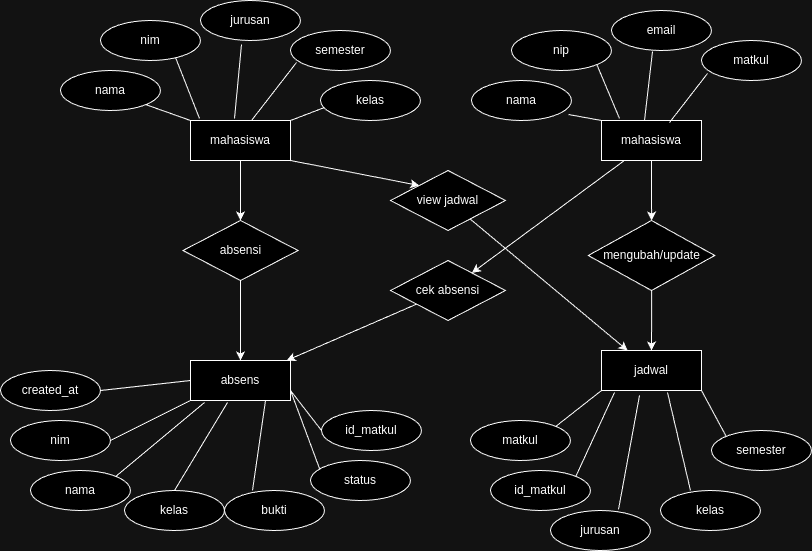

The diagram above was exported from draw.io. Its source (the exported page's mxGraphModel, read from the mxfile embedded in the PNG):
<mxGraphModel dx="880" dy="481" grid="1" gridSize="10" guides="1" tooltips="1" connect="1" arrows="1" fold="1" page="1" pageScale="1" pageWidth="827" pageHeight="1169" math="0" shadow="0">
  <root>
    <mxCell id="0" />
    <mxCell id="1" parent="0" />
    <mxCell id="-d_JZLC6HZjmG9NuxDRY-68" value="" style="edgeStyle=orthogonalEdgeStyle;rounded=0;orthogonalLoop=1;jettySize=auto;html=1;" edge="1" parent="1" source="-d_JZLC6HZjmG9NuxDRY-14" target="-d_JZLC6HZjmG9NuxDRY-64">
      <mxGeometry relative="1" as="geometry" />
    </mxCell>
    <mxCell id="-d_JZLC6HZjmG9NuxDRY-14" value="mahasiswa" style="rounded=0;whiteSpace=wrap;html=1;" vertex="1" parent="1">
      <mxGeometry x="200" y="120" width="100" height="40" as="geometry" />
    </mxCell>
    <mxCell id="-d_JZLC6HZjmG9NuxDRY-15" value="nim" style="ellipse;whiteSpace=wrap;html=1;" vertex="1" parent="1">
      <mxGeometry x="110" y="20" width="100" height="40" as="geometry" />
    </mxCell>
    <mxCell id="-d_JZLC6HZjmG9NuxDRY-16" value="nama" style="ellipse;whiteSpace=wrap;html=1;" vertex="1" parent="1">
      <mxGeometry x="70" y="70" width="100" height="40" as="geometry" />
    </mxCell>
    <mxCell id="-d_JZLC6HZjmG9NuxDRY-17" value="jurusan" style="ellipse;whiteSpace=wrap;html=1;" vertex="1" parent="1">
      <mxGeometry x="210" width="100" height="40" as="geometry" />
    </mxCell>
    <mxCell id="-d_JZLC6HZjmG9NuxDRY-18" value="semester" style="ellipse;whiteSpace=wrap;html=1;" vertex="1" parent="1">
      <mxGeometry x="300" y="30" width="100" height="40" as="geometry" />
    </mxCell>
    <mxCell id="-d_JZLC6HZjmG9NuxDRY-19" value="kelas" style="ellipse;whiteSpace=wrap;html=1;" vertex="1" parent="1">
      <mxGeometry x="330" y="80" width="100" height="40" as="geometry" />
    </mxCell>
    <mxCell id="-d_JZLC6HZjmG9NuxDRY-91" value="" style="edgeStyle=orthogonalEdgeStyle;rounded=0;orthogonalLoop=1;jettySize=auto;html=1;" edge="1" parent="1" source="-d_JZLC6HZjmG9NuxDRY-20" target="-d_JZLC6HZjmG9NuxDRY-90">
      <mxGeometry relative="1" as="geometry" />
    </mxCell>
    <mxCell id="-d_JZLC6HZjmG9NuxDRY-99" value="" style="rounded=0;orthogonalLoop=1;jettySize=auto;html=1;" edge="1" parent="1" source="-d_JZLC6HZjmG9NuxDRY-20" target="-d_JZLC6HZjmG9NuxDRY-96">
      <mxGeometry relative="1" as="geometry" />
    </mxCell>
    <mxCell id="-d_JZLC6HZjmG9NuxDRY-20" value="mahasiswa" style="rounded=0;whiteSpace=wrap;html=1;" vertex="1" parent="1">
      <mxGeometry x="611" y="120" width="100" height="40" as="geometry" />
    </mxCell>
    <mxCell id="-d_JZLC6HZjmG9NuxDRY-21" value="nip" style="ellipse;whiteSpace=wrap;html=1;" vertex="1" parent="1">
      <mxGeometry x="521" y="30" width="100" height="40" as="geometry" />
    </mxCell>
    <mxCell id="-d_JZLC6HZjmG9NuxDRY-22" value="nama" style="ellipse;whiteSpace=wrap;html=1;" vertex="1" parent="1">
      <mxGeometry x="481" y="80" width="100" height="40" as="geometry" />
    </mxCell>
    <mxCell id="-d_JZLC6HZjmG9NuxDRY-23" value="email" style="ellipse;whiteSpace=wrap;html=1;" vertex="1" parent="1">
      <mxGeometry x="621" y="10" width="100" height="40" as="geometry" />
    </mxCell>
    <mxCell id="-d_JZLC6HZjmG9NuxDRY-24" value="matkul" style="ellipse;whiteSpace=wrap;html=1;" vertex="1" parent="1">
      <mxGeometry x="711" y="40" width="100" height="40" as="geometry" />
    </mxCell>
    <mxCell id="-d_JZLC6HZjmG9NuxDRY-27" value="" style="endArrow=none;html=1;rounded=0;entryX=0;entryY=0;entryDx=0;entryDy=0;exitX=1;exitY=1;exitDx=0;exitDy=0;" edge="1" parent="1" source="-d_JZLC6HZjmG9NuxDRY-16" target="-d_JZLC6HZjmG9NuxDRY-14">
      <mxGeometry width="50" height="50" relative="1" as="geometry">
        <mxPoint x="140" y="180" as="sourcePoint" />
        <mxPoint x="190" y="130" as="targetPoint" />
      </mxGeometry>
    </mxCell>
    <mxCell id="-d_JZLC6HZjmG9NuxDRY-28" value="" style="endArrow=none;html=1;rounded=0;entryX=0.75;entryY=0.925;entryDx=0;entryDy=0;exitX=0.09;exitY=-0.05;exitDx=0;exitDy=0;exitPerimeter=0;entryPerimeter=0;" edge="1" parent="1" source="-d_JZLC6HZjmG9NuxDRY-14" target="-d_JZLC6HZjmG9NuxDRY-15">
      <mxGeometry width="50" height="50" relative="1" as="geometry">
        <mxPoint x="165" y="114" as="sourcePoint" />
        <mxPoint x="210" y="130" as="targetPoint" />
      </mxGeometry>
    </mxCell>
    <mxCell id="-d_JZLC6HZjmG9NuxDRY-29" value="" style="endArrow=none;html=1;rounded=0;entryX=0.41;entryY=1.1;entryDx=0;entryDy=0;exitX=0.44;exitY=-0.05;exitDx=0;exitDy=0;exitPerimeter=0;entryPerimeter=0;" edge="1" parent="1" source="-d_JZLC6HZjmG9NuxDRY-14" target="-d_JZLC6HZjmG9NuxDRY-17">
      <mxGeometry width="50" height="50" relative="1" as="geometry">
        <mxPoint x="219" y="128" as="sourcePoint" />
        <mxPoint x="195" y="67" as="targetPoint" />
      </mxGeometry>
    </mxCell>
    <mxCell id="-d_JZLC6HZjmG9NuxDRY-30" value="" style="endArrow=none;html=1;rounded=0;entryX=0.06;entryY=0.8;entryDx=0;entryDy=0;exitX=0.61;exitY=0;exitDx=0;exitDy=0;exitPerimeter=0;entryPerimeter=0;" edge="1" parent="1" source="-d_JZLC6HZjmG9NuxDRY-14" target="-d_JZLC6HZjmG9NuxDRY-18">
      <mxGeometry width="50" height="50" relative="1" as="geometry">
        <mxPoint x="254" y="125" as="sourcePoint" />
        <mxPoint x="261" y="54" as="targetPoint" />
      </mxGeometry>
    </mxCell>
    <mxCell id="-d_JZLC6HZjmG9NuxDRY-31" value="" style="endArrow=none;html=1;rounded=0;entryX=0.04;entryY=0.675;entryDx=0;entryDy=0;exitX=1;exitY=0;exitDx=0;exitDy=0;entryPerimeter=0;" edge="1" parent="1" source="-d_JZLC6HZjmG9NuxDRY-14" target="-d_JZLC6HZjmG9NuxDRY-19">
      <mxGeometry width="50" height="50" relative="1" as="geometry">
        <mxPoint x="271" y="130" as="sourcePoint" />
        <mxPoint x="316" y="72" as="targetPoint" />
      </mxGeometry>
    </mxCell>
    <mxCell id="-d_JZLC6HZjmG9NuxDRY-32" value="" style="endArrow=none;html=1;rounded=0;entryX=0.97;entryY=0.85;entryDx=0;entryDy=0;exitX=0;exitY=0;exitDx=0;exitDy=0;entryPerimeter=0;" edge="1" parent="1" source="-d_JZLC6HZjmG9NuxDRY-20" target="-d_JZLC6HZjmG9NuxDRY-22">
      <mxGeometry width="50" height="50" relative="1" as="geometry">
        <mxPoint x="310" y="130" as="sourcePoint" />
        <mxPoint x="344" y="117" as="targetPoint" />
      </mxGeometry>
    </mxCell>
    <mxCell id="-d_JZLC6HZjmG9NuxDRY-33" value="" style="endArrow=none;html=1;rounded=0;exitX=0.18;exitY=-0.05;exitDx=0;exitDy=0;entryX=1;entryY=1;entryDx=0;entryDy=0;exitPerimeter=0;" edge="1" parent="1" source="-d_JZLC6HZjmG9NuxDRY-20" target="-d_JZLC6HZjmG9NuxDRY-21">
      <mxGeometry width="50" height="50" relative="1" as="geometry">
        <mxPoint x="621" y="140" as="sourcePoint" />
        <mxPoint x="630" y="80" as="targetPoint" />
      </mxGeometry>
    </mxCell>
    <mxCell id="-d_JZLC6HZjmG9NuxDRY-34" value="" style="endArrow=none;html=1;rounded=0;exitX=0.43;exitY=0;exitDx=0;exitDy=0;entryX=0.41;entryY=1.025;entryDx=0;entryDy=0;exitPerimeter=0;entryPerimeter=0;" edge="1" parent="1" source="-d_JZLC6HZjmG9NuxDRY-20" target="-d_JZLC6HZjmG9NuxDRY-23">
      <mxGeometry width="50" height="50" relative="1" as="geometry">
        <mxPoint x="639" y="128" as="sourcePoint" />
        <mxPoint x="616" y="74" as="targetPoint" />
      </mxGeometry>
    </mxCell>
    <mxCell id="-d_JZLC6HZjmG9NuxDRY-35" value="" style="endArrow=none;html=1;rounded=0;exitX=0.68;exitY=0.05;exitDx=0;exitDy=0;entryX=0.06;entryY=0.825;entryDx=0;entryDy=0;exitPerimeter=0;entryPerimeter=0;" edge="1" parent="1" source="-d_JZLC6HZjmG9NuxDRY-20" target="-d_JZLC6HZjmG9NuxDRY-24">
      <mxGeometry width="50" height="50" relative="1" as="geometry">
        <mxPoint x="664" y="130" as="sourcePoint" />
        <mxPoint x="672" y="61" as="targetPoint" />
      </mxGeometry>
    </mxCell>
    <mxCell id="-d_JZLC6HZjmG9NuxDRY-45" value="absens" style="rounded=0;whiteSpace=wrap;html=1;" vertex="1" parent="1">
      <mxGeometry x="200" y="360" width="100" height="40" as="geometry" />
    </mxCell>
    <mxCell id="-d_JZLC6HZjmG9NuxDRY-46" value="nim" style="ellipse;whiteSpace=wrap;html=1;" vertex="1" parent="1">
      <mxGeometry x="20" y="420" width="100" height="40" as="geometry" />
    </mxCell>
    <mxCell id="-d_JZLC6HZjmG9NuxDRY-47" value="nama" style="ellipse;whiteSpace=wrap;html=1;" vertex="1" parent="1">
      <mxGeometry x="40" y="470" width="100" height="40" as="geometry" />
    </mxCell>
    <mxCell id="-d_JZLC6HZjmG9NuxDRY-48" value="kelas" style="ellipse;whiteSpace=wrap;html=1;" vertex="1" parent="1">
      <mxGeometry x="134" y="490" width="100" height="40" as="geometry" />
    </mxCell>
    <mxCell id="-d_JZLC6HZjmG9NuxDRY-49" value="id_matkul" style="ellipse;whiteSpace=wrap;html=1;" vertex="1" parent="1">
      <mxGeometry x="331" y="410" width="100" height="40" as="geometry" />
    </mxCell>
    <mxCell id="-d_JZLC6HZjmG9NuxDRY-50" value="status" style="ellipse;whiteSpace=wrap;html=1;" vertex="1" parent="1">
      <mxGeometry x="320" y="460" width="100" height="40" as="geometry" />
    </mxCell>
    <mxCell id="-d_JZLC6HZjmG9NuxDRY-51" value="" style="endArrow=none;html=1;rounded=0;entryX=0.14;entryY=1.05;entryDx=0;entryDy=0;exitX=1;exitY=0;exitDx=0;exitDy=0;entryPerimeter=0;" edge="1" parent="1" source="-d_JZLC6HZjmG9NuxDRY-47" target="-d_JZLC6HZjmG9NuxDRY-45">
      <mxGeometry width="50" height="50" relative="1" as="geometry">
        <mxPoint x="120" y="440" as="sourcePoint" />
        <mxPoint x="170" y="390" as="targetPoint" />
      </mxGeometry>
    </mxCell>
    <mxCell id="-d_JZLC6HZjmG9NuxDRY-52" value="" style="endArrow=none;html=1;rounded=0;entryX=1;entryY=0.5;entryDx=0;entryDy=0;exitX=0;exitY=1;exitDx=0;exitDy=0;" edge="1" parent="1" source="-d_JZLC6HZjmG9NuxDRY-45" target="-d_JZLC6HZjmG9NuxDRY-46">
      <mxGeometry width="50" height="50" relative="1" as="geometry">
        <mxPoint x="145" y="374" as="sourcePoint" />
        <mxPoint x="190" y="390" as="targetPoint" />
      </mxGeometry>
    </mxCell>
    <mxCell id="-d_JZLC6HZjmG9NuxDRY-54" value="" style="endArrow=none;html=1;rounded=0;entryX=0;entryY=0.5;entryDx=0;entryDy=0;exitX=1;exitY=0.75;exitDx=0;exitDy=0;" edge="1" parent="1" source="-d_JZLC6HZjmG9NuxDRY-45" target="-d_JZLC6HZjmG9NuxDRY-49">
      <mxGeometry width="50" height="50" relative="1" as="geometry">
        <mxPoint x="234" y="385" as="sourcePoint" />
        <mxPoint x="241" y="314" as="targetPoint" />
      </mxGeometry>
    </mxCell>
    <mxCell id="-d_JZLC6HZjmG9NuxDRY-55" value="" style="endArrow=none;html=1;rounded=0;entryX=0.09;entryY=0.2;entryDx=0;entryDy=0;exitX=1;exitY=0.75;exitDx=0;exitDy=0;entryPerimeter=0;" edge="1" parent="1" source="-d_JZLC6HZjmG9NuxDRY-45" target="-d_JZLC6HZjmG9NuxDRY-50">
      <mxGeometry width="50" height="50" relative="1" as="geometry">
        <mxPoint x="251" y="390" as="sourcePoint" />
        <mxPoint x="296" y="332" as="targetPoint" />
      </mxGeometry>
    </mxCell>
    <mxCell id="-d_JZLC6HZjmG9NuxDRY-56" value="bukti" style="ellipse;whiteSpace=wrap;html=1;" vertex="1" parent="1">
      <mxGeometry x="234" y="490" width="100" height="40" as="geometry" />
    </mxCell>
    <mxCell id="-d_JZLC6HZjmG9NuxDRY-59" value="" style="endArrow=none;html=1;rounded=0;entryX=0.37;entryY=1.05;entryDx=0;entryDy=0;exitX=0.5;exitY=0;exitDx=0;exitDy=0;entryPerimeter=0;" edge="1" parent="1" source="-d_JZLC6HZjmG9NuxDRY-48" target="-d_JZLC6HZjmG9NuxDRY-45">
      <mxGeometry width="50" height="50" relative="1" as="geometry">
        <mxPoint x="104" y="502" as="sourcePoint" />
        <mxPoint x="204" y="432" as="targetPoint" />
      </mxGeometry>
    </mxCell>
    <mxCell id="-d_JZLC6HZjmG9NuxDRY-60" value="" style="endArrow=none;html=1;rounded=0;entryX=0.75;entryY=1;entryDx=0;entryDy=0;exitX=0.28;exitY=0;exitDx=0;exitDy=0;exitPerimeter=0;" edge="1" parent="1" source="-d_JZLC6HZjmG9NuxDRY-56" target="-d_JZLC6HZjmG9NuxDRY-45">
      <mxGeometry width="50" height="50" relative="1" as="geometry">
        <mxPoint x="194" y="520" as="sourcePoint" />
        <mxPoint x="227" y="432" as="targetPoint" />
      </mxGeometry>
    </mxCell>
    <mxCell id="-d_JZLC6HZjmG9NuxDRY-61" value="created_at" style="ellipse;whiteSpace=wrap;html=1;" vertex="1" parent="1">
      <mxGeometry x="10" y="370" width="100" height="40" as="geometry" />
    </mxCell>
    <mxCell id="-d_JZLC6HZjmG9NuxDRY-62" value="" style="endArrow=none;html=1;rounded=0;entryX=1;entryY=0.5;entryDx=0;entryDy=0;exitX=0;exitY=0.5;exitDx=0;exitDy=0;" edge="1" parent="1" source="-d_JZLC6HZjmG9NuxDRY-45" target="-d_JZLC6HZjmG9NuxDRY-61">
      <mxGeometry width="50" height="50" relative="1" as="geometry">
        <mxPoint x="190" y="430" as="sourcePoint" />
        <mxPoint x="120" y="460" as="targetPoint" />
      </mxGeometry>
    </mxCell>
    <mxCell id="-d_JZLC6HZjmG9NuxDRY-67" value="" style="edgeStyle=orthogonalEdgeStyle;rounded=0;orthogonalLoop=1;jettySize=auto;html=1;" edge="1" parent="1" source="-d_JZLC6HZjmG9NuxDRY-64" target="-d_JZLC6HZjmG9NuxDRY-45">
      <mxGeometry relative="1" as="geometry" />
    </mxCell>
    <mxCell id="-d_JZLC6HZjmG9NuxDRY-64" value="absensi" style="rhombus;whiteSpace=wrap;html=1;" vertex="1" parent="1">
      <mxGeometry x="192.5" y="220" width="115" height="60" as="geometry" />
    </mxCell>
    <mxCell id="-d_JZLC6HZjmG9NuxDRY-79" value="jadwal" style="rounded=0;whiteSpace=wrap;html=1;" vertex="1" parent="1">
      <mxGeometry x="611" y="350" width="100" height="40" as="geometry" />
    </mxCell>
    <mxCell id="-d_JZLC6HZjmG9NuxDRY-80" value="matkul" style="ellipse;whiteSpace=wrap;html=1;" vertex="1" parent="1">
      <mxGeometry x="480" y="420" width="100" height="40" as="geometry" />
    </mxCell>
    <mxCell id="-d_JZLC6HZjmG9NuxDRY-81" value="id_matkul" style="ellipse;whiteSpace=wrap;html=1;" vertex="1" parent="1">
      <mxGeometry x="500" y="470" width="100" height="40" as="geometry" />
    </mxCell>
    <mxCell id="-d_JZLC6HZjmG9NuxDRY-82" value="jurusan" style="ellipse;whiteSpace=wrap;html=1;" vertex="1" parent="1">
      <mxGeometry x="560" y="510" width="100" height="40" as="geometry" />
    </mxCell>
    <mxCell id="-d_JZLC6HZjmG9NuxDRY-83" value="semester" style="ellipse;whiteSpace=wrap;html=1;" vertex="1" parent="1">
      <mxGeometry x="721" y="430" width="100" height="40" as="geometry" />
    </mxCell>
    <mxCell id="-d_JZLC6HZjmG9NuxDRY-84" value="kelas" style="ellipse;whiteSpace=wrap;html=1;" vertex="1" parent="1">
      <mxGeometry x="670" y="490" width="100" height="40" as="geometry" />
    </mxCell>
    <mxCell id="-d_JZLC6HZjmG9NuxDRY-85" value="" style="endArrow=none;html=1;rounded=0;entryX=1;entryY=0;entryDx=0;entryDy=0;exitX=0;exitY=1;exitDx=0;exitDy=0;" edge="1" parent="1" source="-d_JZLC6HZjmG9NuxDRY-79" target="-d_JZLC6HZjmG9NuxDRY-80">
      <mxGeometry width="50" height="50" relative="1" as="geometry">
        <mxPoint x="515.5" y="322" as="sourcePoint" />
        <mxPoint x="544.5" y="400" as="targetPoint" />
      </mxGeometry>
    </mxCell>
    <mxCell id="-d_JZLC6HZjmG9NuxDRY-86" value="" style="endArrow=none;html=1;rounded=0;entryX=1;entryY=0;entryDx=0;entryDy=0;exitX=0.13;exitY=1.05;exitDx=0;exitDy=0;exitPerimeter=0;" edge="1" parent="1" source="-d_JZLC6HZjmG9NuxDRY-79" target="-d_JZLC6HZjmG9NuxDRY-81">
      <mxGeometry width="50" height="50" relative="1" as="geometry">
        <mxPoint x="610" y="400" as="sourcePoint" />
        <mxPoint x="575" y="436" as="targetPoint" />
      </mxGeometry>
    </mxCell>
    <mxCell id="-d_JZLC6HZjmG9NuxDRY-87" value="" style="endArrow=none;html=1;rounded=0;entryX=0.68;entryY=-0.025;entryDx=0;entryDy=0;exitX=0.38;exitY=1.125;exitDx=0;exitDy=0;exitPerimeter=0;entryPerimeter=0;" edge="1" parent="1" source="-d_JZLC6HZjmG9NuxDRY-79" target="-d_JZLC6HZjmG9NuxDRY-82">
      <mxGeometry width="50" height="50" relative="1" as="geometry">
        <mxPoint x="623" y="402" as="sourcePoint" />
        <mxPoint x="595" y="486" as="targetPoint" />
      </mxGeometry>
    </mxCell>
    <mxCell id="-d_JZLC6HZjmG9NuxDRY-88" value="" style="endArrow=none;html=1;rounded=0;entryX=0.3;entryY=0;entryDx=0;entryDy=0;exitX=0.66;exitY=1.05;exitDx=0;exitDy=0;exitPerimeter=0;entryPerimeter=0;" edge="1" parent="1" source="-d_JZLC6HZjmG9NuxDRY-79" target="-d_JZLC6HZjmG9NuxDRY-84">
      <mxGeometry width="50" height="50" relative="1" as="geometry">
        <mxPoint x="648" y="405" as="sourcePoint" />
        <mxPoint x="638" y="519" as="targetPoint" />
      </mxGeometry>
    </mxCell>
    <mxCell id="-d_JZLC6HZjmG9NuxDRY-89" value="" style="endArrow=none;html=1;rounded=0;entryX=0;entryY=0;entryDx=0;entryDy=0;exitX=1;exitY=1;exitDx=0;exitDy=0;" edge="1" parent="1" source="-d_JZLC6HZjmG9NuxDRY-79" target="-d_JZLC6HZjmG9NuxDRY-83">
      <mxGeometry width="50" height="50" relative="1" as="geometry">
        <mxPoint x="676" y="402" as="sourcePoint" />
        <mxPoint x="710" y="500" as="targetPoint" />
      </mxGeometry>
    </mxCell>
    <mxCell id="-d_JZLC6HZjmG9NuxDRY-92" value="" style="edgeStyle=orthogonalEdgeStyle;rounded=0;orthogonalLoop=1;jettySize=auto;html=1;" edge="1" parent="1" source="-d_JZLC6HZjmG9NuxDRY-90" target="-d_JZLC6HZjmG9NuxDRY-79">
      <mxGeometry relative="1" as="geometry" />
    </mxCell>
    <mxCell id="-d_JZLC6HZjmG9NuxDRY-90" value="mengubah/update" style="rhombus;whiteSpace=wrap;html=1;" vertex="1" parent="1">
      <mxGeometry x="597.75" y="220" width="126.5" height="70" as="geometry" />
    </mxCell>
    <mxCell id="-d_JZLC6HZjmG9NuxDRY-94" value="" style="rounded=0;orthogonalLoop=1;jettySize=auto;html=1;entryX=0;entryY=0;entryDx=0;entryDy=0;exitX=1;exitY=1;exitDx=0;exitDy=0;" edge="1" parent="1" source="-d_JZLC6HZjmG9NuxDRY-14" target="-d_JZLC6HZjmG9NuxDRY-93">
      <mxGeometry relative="1" as="geometry">
        <mxPoint x="410" y="170" as="sourcePoint" />
      </mxGeometry>
    </mxCell>
    <mxCell id="-d_JZLC6HZjmG9NuxDRY-95" value="" style="rounded=0;orthogonalLoop=1;jettySize=auto;html=1;" edge="1" parent="1" source="-d_JZLC6HZjmG9NuxDRY-93" target="-d_JZLC6HZjmG9NuxDRY-79">
      <mxGeometry relative="1" as="geometry" />
    </mxCell>
    <mxCell id="-d_JZLC6HZjmG9NuxDRY-93" value="view jadwal" style="rhombus;whiteSpace=wrap;html=1;" vertex="1" parent="1">
      <mxGeometry x="400" y="170" width="115" height="60" as="geometry" />
    </mxCell>
    <mxCell id="-d_JZLC6HZjmG9NuxDRY-97" value="" style="rounded=0;orthogonalLoop=1;jettySize=auto;html=1;" edge="1" parent="1" source="-d_JZLC6HZjmG9NuxDRY-96" target="-d_JZLC6HZjmG9NuxDRY-45">
      <mxGeometry relative="1" as="geometry" />
    </mxCell>
    <mxCell id="-d_JZLC6HZjmG9NuxDRY-96" value="cek absensi" style="rhombus;whiteSpace=wrap;html=1;" vertex="1" parent="1">
      <mxGeometry x="400" y="260" width="115" height="60" as="geometry" />
    </mxCell>
  </root>
</mxGraphModel>